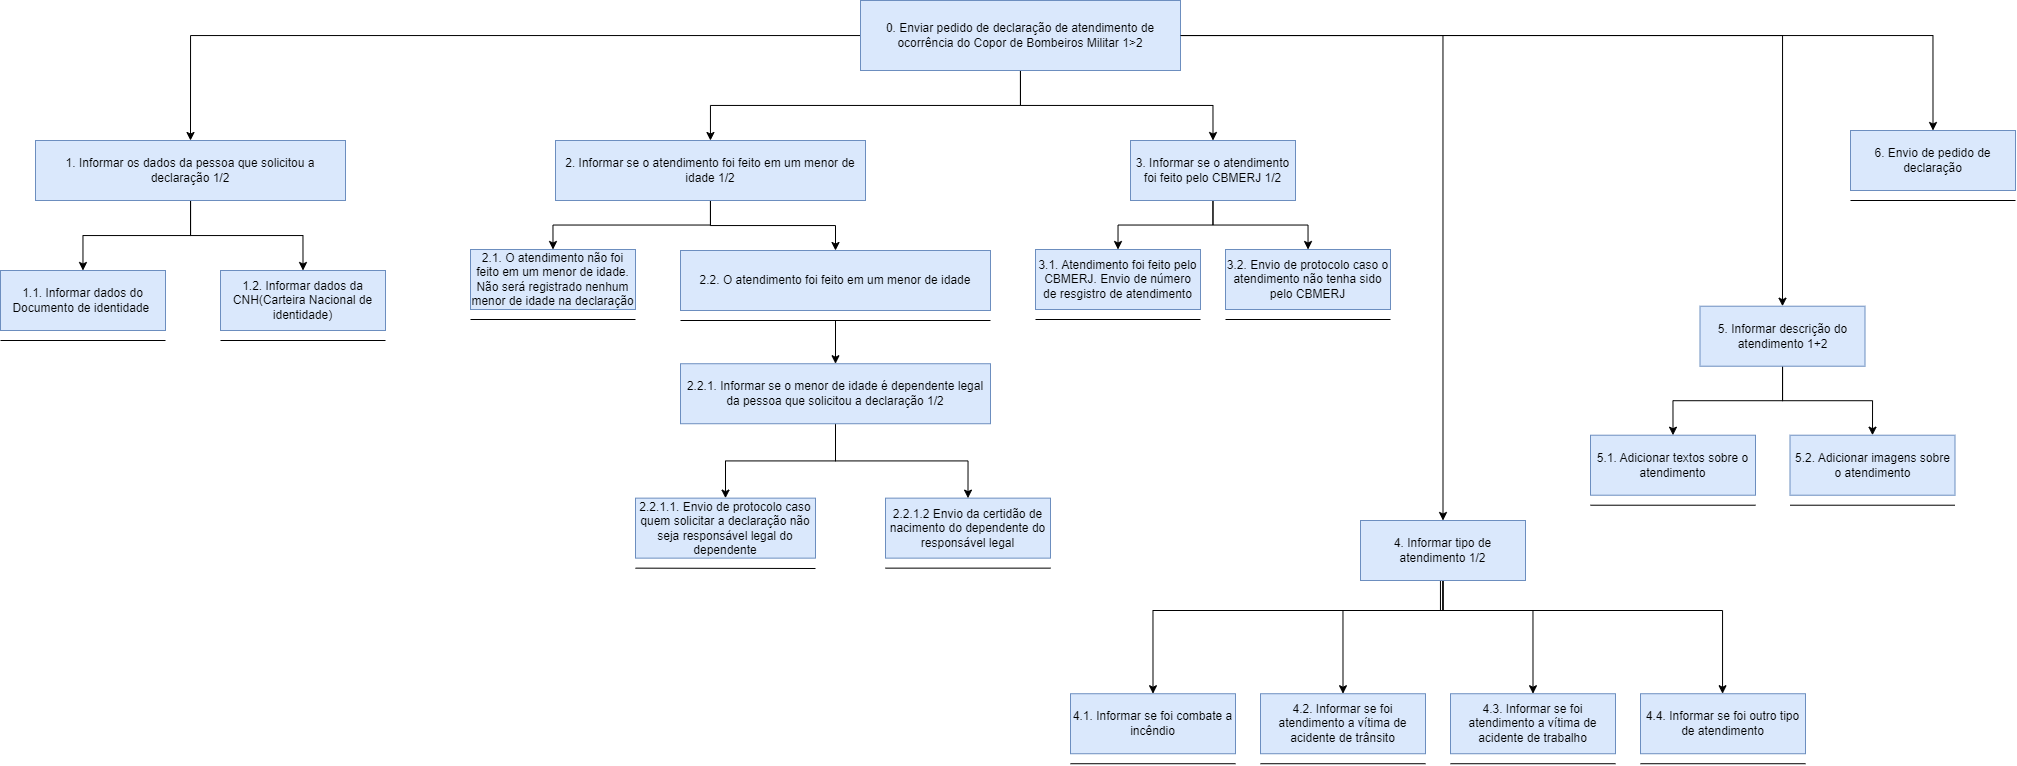

The diagram above was exported from draw.io. Its source (the exported page's mxGraphModel, read from the mxfile embedded in the PNG):
<mxGraphModel dx="2759" dy="558" grid="1" gridSize="10" guides="1" tooltips="1" connect="1" arrows="1" fold="1" page="1" pageScale="1" pageWidth="827" pageHeight="1169" math="0" shadow="0">
  <root>
    <mxCell id="0" />
    <mxCell id="1" parent="0" />
    <mxCell id="a_0s41aL3CPM66GiNuGr-4" style="edgeStyle=orthogonalEdgeStyle;rounded=0;orthogonalLoop=1;jettySize=auto;html=1;entryX=0.5;entryY=0;entryDx=0;entryDy=0;" parent="1" source="a_0s41aL3CPM66GiNuGr-1" target="a_0s41aL3CPM66GiNuGr-2" edge="1">
      <mxGeometry relative="1" as="geometry" />
    </mxCell>
    <mxCell id="sh5VZ8FzpDqUvBjALOO1-19" style="edgeStyle=orthogonalEdgeStyle;rounded=0;orthogonalLoop=1;jettySize=auto;html=1;" edge="1" parent="1" source="a_0s41aL3CPM66GiNuGr-1" target="sh5VZ8FzpDqUvBjALOO1-14">
      <mxGeometry relative="1" as="geometry" />
    </mxCell>
    <mxCell id="sh5VZ8FzpDqUvBjALOO1-24" style="edgeStyle=orthogonalEdgeStyle;rounded=0;orthogonalLoop=1;jettySize=auto;html=1;entryX=0.5;entryY=0;entryDx=0;entryDy=0;" edge="1" parent="1" source="a_0s41aL3CPM66GiNuGr-1" target="sh5VZ8FzpDqUvBjALOO1-5">
      <mxGeometry relative="1" as="geometry" />
    </mxCell>
    <mxCell id="sh5VZ8FzpDqUvBjALOO1-36" style="edgeStyle=orthogonalEdgeStyle;rounded=0;orthogonalLoop=1;jettySize=auto;html=1;entryX=0.5;entryY=0;entryDx=0;entryDy=0;" edge="1" parent="1" source="a_0s41aL3CPM66GiNuGr-1" target="sh5VZ8FzpDqUvBjALOO1-25">
      <mxGeometry relative="1" as="geometry" />
    </mxCell>
    <mxCell id="sh5VZ8FzpDqUvBjALOO1-57" style="edgeStyle=orthogonalEdgeStyle;rounded=0;orthogonalLoop=1;jettySize=auto;html=1;entryX=0.5;entryY=0;entryDx=0;entryDy=0;" edge="1" parent="1" source="a_0s41aL3CPM66GiNuGr-1" target="sh5VZ8FzpDqUvBjALOO1-55">
      <mxGeometry relative="1" as="geometry" />
    </mxCell>
    <mxCell id="a_0s41aL3CPM66GiNuGr-1" value="0. Enviar pedido de declaração de atendimento de ocorrência do Copor de Bombeiros Militar 1&amp;gt;2" style="rounded=0;whiteSpace=wrap;html=1;fillColor=#dae8fc;strokeColor=#6c8ebf;" parent="1" vertex="1">
      <mxGeometry x="-190" y="160" width="320" height="70" as="geometry" />
    </mxCell>
    <mxCell id="a_0s41aL3CPM66GiNuGr-8" style="edgeStyle=orthogonalEdgeStyle;rounded=0;orthogonalLoop=1;jettySize=auto;html=1;" parent="1" source="a_0s41aL3CPM66GiNuGr-2" target="a_0s41aL3CPM66GiNuGr-6" edge="1">
      <mxGeometry relative="1" as="geometry" />
    </mxCell>
    <mxCell id="sh5VZ8FzpDqUvBjALOO1-13" style="edgeStyle=orthogonalEdgeStyle;rounded=0;orthogonalLoop=1;jettySize=auto;html=1;entryX=0.5;entryY=0;entryDx=0;entryDy=0;" edge="1" parent="1" source="a_0s41aL3CPM66GiNuGr-2" target="sh5VZ8FzpDqUvBjALOO1-10">
      <mxGeometry relative="1" as="geometry" />
    </mxCell>
    <mxCell id="a_0s41aL3CPM66GiNuGr-2" value="1. Informar os dados da pessoa que solicitou a declaração 1/2" style="rounded=0;whiteSpace=wrap;html=1;fillColor=#dae8fc;strokeColor=#6c8ebf;" parent="1" vertex="1">
      <mxGeometry x="-1015" y="300" width="310" height="60" as="geometry" />
    </mxCell>
    <mxCell id="a_0s41aL3CPM66GiNuGr-6" value="1.1. Informar dados do Documento de identidade&amp;nbsp;" style="rounded=0;whiteSpace=wrap;html=1;fillColor=#dae8fc;strokeColor=#6c8ebf;" parent="1" vertex="1">
      <mxGeometry x="-1050" y="430" width="165" height="60" as="geometry" />
    </mxCell>
    <mxCell id="a_0s41aL3CPM66GiNuGr-11" value="" style="endArrow=none;html=1;rounded=0;" parent="1" edge="1">
      <mxGeometry width="50" height="50" relative="1" as="geometry">
        <mxPoint x="-1050" y="500" as="sourcePoint" />
        <mxPoint x="-885" y="500" as="targetPoint" />
      </mxGeometry>
    </mxCell>
    <mxCell id="sh5VZ8FzpDqUvBjALOO1-63" style="edgeStyle=orthogonalEdgeStyle;rounded=0;orthogonalLoop=1;jettySize=auto;html=1;entryX=0.5;entryY=0;entryDx=0;entryDy=0;" edge="1" parent="1" source="sh5VZ8FzpDqUvBjALOO1-5" target="sh5VZ8FzpDqUvBjALOO1-61">
      <mxGeometry relative="1" as="geometry" />
    </mxCell>
    <mxCell id="sh5VZ8FzpDqUvBjALOO1-64" style="edgeStyle=orthogonalEdgeStyle;rounded=0;orthogonalLoop=1;jettySize=auto;html=1;" edge="1" parent="1" source="sh5VZ8FzpDqUvBjALOO1-5" target="sh5VZ8FzpDqUvBjALOO1-59">
      <mxGeometry relative="1" as="geometry" />
    </mxCell>
    <mxCell id="sh5VZ8FzpDqUvBjALOO1-5" value="3. Informar se o atendimento foi feito pelo CBMERJ 1/2" style="rounded=0;whiteSpace=wrap;html=1;fillColor=#dae8fc;strokeColor=#6c8ebf;" vertex="1" parent="1">
      <mxGeometry x="80" y="300" width="165" height="60" as="geometry" />
    </mxCell>
    <mxCell id="sh5VZ8FzpDqUvBjALOO1-7" value="2.2.1.1. Envio de protocolo caso quem solicitar a declaração não seja responsável legal do dependente" style="rounded=0;whiteSpace=wrap;html=1;fillColor=#dae8fc;strokeColor=#6c8ebf;" vertex="1" parent="1">
      <mxGeometry x="-415" y="657.64" width="180" height="60" as="geometry" />
    </mxCell>
    <mxCell id="sh5VZ8FzpDqUvBjALOO1-8" value="" style="endArrow=none;html=1;rounded=0;" edge="1" parent="1">
      <mxGeometry width="50" height="50" relative="1" as="geometry">
        <mxPoint x="-415" y="727.64" as="sourcePoint" />
        <mxPoint x="-235" y="728" as="targetPoint" />
      </mxGeometry>
    </mxCell>
    <mxCell id="sh5VZ8FzpDqUvBjALOO1-10" value="1.2. Informar dados da CNH(Carteira Nacional de identidade)" style="rounded=0;whiteSpace=wrap;html=1;fillColor=#dae8fc;strokeColor=#6c8ebf;" vertex="1" parent="1">
      <mxGeometry x="-830" y="430" width="165" height="60" as="geometry" />
    </mxCell>
    <mxCell id="sh5VZ8FzpDqUvBjALOO1-11" value="" style="endArrow=none;html=1;rounded=0;" edge="1" parent="1">
      <mxGeometry width="50" height="50" relative="1" as="geometry">
        <mxPoint x="-830" y="500" as="sourcePoint" />
        <mxPoint x="-665" y="500" as="targetPoint" />
      </mxGeometry>
    </mxCell>
    <mxCell id="sh5VZ8FzpDqUvBjALOO1-51" style="edgeStyle=orthogonalEdgeStyle;rounded=0;orthogonalLoop=1;jettySize=auto;html=1;entryX=0.5;entryY=0;entryDx=0;entryDy=0;" edge="1" parent="1" source="sh5VZ8FzpDqUvBjALOO1-14" target="sh5VZ8FzpDqUvBjALOO1-49">
      <mxGeometry relative="1" as="geometry" />
    </mxCell>
    <mxCell id="sh5VZ8FzpDqUvBjALOO1-53" style="edgeStyle=orthogonalEdgeStyle;rounded=0;orthogonalLoop=1;jettySize=auto;html=1;" edge="1" parent="1" source="sh5VZ8FzpDqUvBjALOO1-14" target="sh5VZ8FzpDqUvBjALOO1-52">
      <mxGeometry relative="1" as="geometry" />
    </mxCell>
    <mxCell id="sh5VZ8FzpDqUvBjALOO1-14" value="2. Informar se o atendimento foi feito em um menor de idade 1/2" style="rounded=0;whiteSpace=wrap;html=1;fillColor=#dae8fc;strokeColor=#6c8ebf;" vertex="1" parent="1">
      <mxGeometry x="-495" y="300" width="310" height="60" as="geometry" />
    </mxCell>
    <mxCell id="sh5VZ8FzpDqUvBjALOO1-17" value="2.2.1.2 Envio da certidão de nacimento do dependente do responsável legal" style="rounded=0;whiteSpace=wrap;html=1;fillColor=#dae8fc;strokeColor=#6c8ebf;" vertex="1" parent="1">
      <mxGeometry x="-165" y="657.6400000000001" width="165" height="60" as="geometry" />
    </mxCell>
    <mxCell id="sh5VZ8FzpDqUvBjALOO1-18" value="" style="endArrow=none;html=1;rounded=0;" edge="1" parent="1">
      <mxGeometry width="50" height="50" relative="1" as="geometry">
        <mxPoint x="-165" y="727.64" as="sourcePoint" />
        <mxPoint y="727.64" as="targetPoint" />
      </mxGeometry>
    </mxCell>
    <mxCell id="sh5VZ8FzpDqUvBjALOO1-22" style="edgeStyle=orthogonalEdgeStyle;rounded=0;orthogonalLoop=1;jettySize=auto;html=1;" edge="1" parent="1" source="sh5VZ8FzpDqUvBjALOO1-20" target="sh5VZ8FzpDqUvBjALOO1-7">
      <mxGeometry relative="1" as="geometry" />
    </mxCell>
    <mxCell id="sh5VZ8FzpDqUvBjALOO1-23" style="edgeStyle=orthogonalEdgeStyle;rounded=0;orthogonalLoop=1;jettySize=auto;html=1;entryX=0.5;entryY=0;entryDx=0;entryDy=0;" edge="1" parent="1" source="sh5VZ8FzpDqUvBjALOO1-20" target="sh5VZ8FzpDqUvBjALOO1-17">
      <mxGeometry relative="1" as="geometry" />
    </mxCell>
    <mxCell id="sh5VZ8FzpDqUvBjALOO1-20" value="2.2.1. Informar se o menor de idade é dependente legal da pessoa que solicitou a declaração 1/2" style="rounded=0;whiteSpace=wrap;html=1;fillColor=#dae8fc;strokeColor=#6c8ebf;" vertex="1" parent="1">
      <mxGeometry x="-370" y="523.23" width="310" height="60" as="geometry" />
    </mxCell>
    <mxCell id="sh5VZ8FzpDqUvBjALOO1-33" style="edgeStyle=orthogonalEdgeStyle;rounded=0;orthogonalLoop=1;jettySize=auto;html=1;entryX=0.5;entryY=0;entryDx=0;entryDy=0;" edge="1" parent="1" source="sh5VZ8FzpDqUvBjALOO1-25" target="sh5VZ8FzpDqUvBjALOO1-27">
      <mxGeometry relative="1" as="geometry">
        <Array as="points">
          <mxPoint x="390" y="770" />
          <mxPoint x="102" y="770" />
        </Array>
      </mxGeometry>
    </mxCell>
    <mxCell id="sh5VZ8FzpDqUvBjALOO1-34" style="edgeStyle=orthogonalEdgeStyle;rounded=0;orthogonalLoop=1;jettySize=auto;html=1;entryX=0.5;entryY=0;entryDx=0;entryDy=0;" edge="1" parent="1" source="sh5VZ8FzpDqUvBjALOO1-25" target="sh5VZ8FzpDqUvBjALOO1-29">
      <mxGeometry relative="1" as="geometry">
        <Array as="points">
          <mxPoint x="392" y="770" />
          <mxPoint x="292" y="770" />
        </Array>
      </mxGeometry>
    </mxCell>
    <mxCell id="sh5VZ8FzpDqUvBjALOO1-35" style="edgeStyle=orthogonalEdgeStyle;rounded=0;orthogonalLoop=1;jettySize=auto;html=1;entryX=0.5;entryY=0;entryDx=0;entryDy=0;" edge="1" parent="1" source="sh5VZ8FzpDqUvBjALOO1-25" target="sh5VZ8FzpDqUvBjALOO1-31">
      <mxGeometry relative="1" as="geometry">
        <Array as="points">
          <mxPoint x="392" y="770" />
          <mxPoint x="482" y="770" />
        </Array>
      </mxGeometry>
    </mxCell>
    <mxCell id="sh5VZ8FzpDqUvBjALOO1-39" style="edgeStyle=orthogonalEdgeStyle;rounded=0;orthogonalLoop=1;jettySize=auto;html=1;" edge="1" parent="1" source="sh5VZ8FzpDqUvBjALOO1-25" target="sh5VZ8FzpDqUvBjALOO1-37">
      <mxGeometry relative="1" as="geometry">
        <Array as="points">
          <mxPoint x="392" y="770" />
          <mxPoint x="672" y="770" />
        </Array>
      </mxGeometry>
    </mxCell>
    <mxCell id="sh5VZ8FzpDqUvBjALOO1-48" style="edgeStyle=orthogonalEdgeStyle;rounded=0;orthogonalLoop=1;jettySize=auto;html=1;entryX=0.5;entryY=0;entryDx=0;entryDy=0;exitX=1;exitY=0.5;exitDx=0;exitDy=0;" edge="1" parent="1" source="a_0s41aL3CPM66GiNuGr-1" target="sh5VZ8FzpDqUvBjALOO1-40">
      <mxGeometry relative="1" as="geometry" />
    </mxCell>
    <mxCell id="sh5VZ8FzpDqUvBjALOO1-25" value="4. Informar tipo de atendimento 1/2" style="rounded=0;whiteSpace=wrap;html=1;fillColor=#dae8fc;strokeColor=#6c8ebf;" vertex="1" parent="1">
      <mxGeometry x="310" y="680" width="165" height="60" as="geometry" />
    </mxCell>
    <mxCell id="sh5VZ8FzpDqUvBjALOO1-27" value="4.1. Informar se foi combate a incêndio" style="rounded=0;whiteSpace=wrap;html=1;fillColor=#dae8fc;strokeColor=#6c8ebf;" vertex="1" parent="1">
      <mxGeometry x="20" y="853.23" width="165" height="60" as="geometry" />
    </mxCell>
    <mxCell id="sh5VZ8FzpDqUvBjALOO1-28" value="" style="endArrow=none;html=1;rounded=0;" edge="1" parent="1">
      <mxGeometry width="50" height="50" relative="1" as="geometry">
        <mxPoint x="20" y="923.23" as="sourcePoint" />
        <mxPoint x="185" y="923.23" as="targetPoint" />
      </mxGeometry>
    </mxCell>
    <mxCell id="sh5VZ8FzpDqUvBjALOO1-29" value="4.2. Informar se foi atendimento a vítima de acidente de trânsito" style="rounded=0;whiteSpace=wrap;html=1;fillColor=#dae8fc;strokeColor=#6c8ebf;" vertex="1" parent="1">
      <mxGeometry x="210" y="853.23" width="165" height="60" as="geometry" />
    </mxCell>
    <mxCell id="sh5VZ8FzpDqUvBjALOO1-30" value="" style="endArrow=none;html=1;rounded=0;" edge="1" parent="1">
      <mxGeometry width="50" height="50" relative="1" as="geometry">
        <mxPoint x="210" y="923.23" as="sourcePoint" />
        <mxPoint x="375" y="923.23" as="targetPoint" />
      </mxGeometry>
    </mxCell>
    <mxCell id="sh5VZ8FzpDqUvBjALOO1-31" value="4.3. Informar se foi atendimento a vítima de acidente de trabalho" style="rounded=0;whiteSpace=wrap;html=1;fillColor=#dae8fc;strokeColor=#6c8ebf;" vertex="1" parent="1">
      <mxGeometry x="400" y="853.23" width="165" height="60" as="geometry" />
    </mxCell>
    <mxCell id="sh5VZ8FzpDqUvBjALOO1-32" value="" style="endArrow=none;html=1;rounded=0;" edge="1" parent="1">
      <mxGeometry width="50" height="50" relative="1" as="geometry">
        <mxPoint x="400" y="923.23" as="sourcePoint" />
        <mxPoint x="565" y="923.23" as="targetPoint" />
      </mxGeometry>
    </mxCell>
    <mxCell id="sh5VZ8FzpDqUvBjALOO1-37" value="4.4. Informar se foi outro tipo de atendimento" style="rounded=0;whiteSpace=wrap;html=1;fillColor=#dae8fc;strokeColor=#6c8ebf;" vertex="1" parent="1">
      <mxGeometry x="590" y="853.23" width="165" height="60" as="geometry" />
    </mxCell>
    <mxCell id="sh5VZ8FzpDqUvBjALOO1-38" value="" style="endArrow=none;html=1;rounded=0;" edge="1" parent="1">
      <mxGeometry width="50" height="50" relative="1" as="geometry">
        <mxPoint x="590" y="923.23" as="sourcePoint" />
        <mxPoint x="755" y="923.23" as="targetPoint" />
      </mxGeometry>
    </mxCell>
    <mxCell id="sh5VZ8FzpDqUvBjALOO1-46" style="edgeStyle=orthogonalEdgeStyle;rounded=0;orthogonalLoop=1;jettySize=auto;html=1;entryX=0.5;entryY=0;entryDx=0;entryDy=0;" edge="1" parent="1" source="sh5VZ8FzpDqUvBjALOO1-40" target="sh5VZ8FzpDqUvBjALOO1-42">
      <mxGeometry relative="1" as="geometry" />
    </mxCell>
    <mxCell id="sh5VZ8FzpDqUvBjALOO1-47" style="edgeStyle=orthogonalEdgeStyle;rounded=0;orthogonalLoop=1;jettySize=auto;html=1;entryX=0.5;entryY=0;entryDx=0;entryDy=0;" edge="1" parent="1" source="sh5VZ8FzpDqUvBjALOO1-40" target="sh5VZ8FzpDqUvBjALOO1-44">
      <mxGeometry relative="1" as="geometry" />
    </mxCell>
    <mxCell id="sh5VZ8FzpDqUvBjALOO1-40" value="5. Informar descrição do atendimento 1+2" style="rounded=0;whiteSpace=wrap;html=1;fillColor=#dae8fc;strokeColor=#6c8ebf;" vertex="1" parent="1">
      <mxGeometry x="649.5" y="465.71" width="165" height="60" as="geometry" />
    </mxCell>
    <mxCell id="sh5VZ8FzpDqUvBjALOO1-42" value="5.1. Adicionar textos sobre o atendimento" style="rounded=0;whiteSpace=wrap;html=1;fillColor=#dae8fc;strokeColor=#6c8ebf;" vertex="1" parent="1">
      <mxGeometry x="540" y="594.71" width="165" height="60" as="geometry" />
    </mxCell>
    <mxCell id="sh5VZ8FzpDqUvBjALOO1-43" value="" style="endArrow=none;html=1;rounded=0;" edge="1" parent="1">
      <mxGeometry width="50" height="50" relative="1" as="geometry">
        <mxPoint x="540" y="664.71" as="sourcePoint" />
        <mxPoint x="705" y="664.71" as="targetPoint" />
      </mxGeometry>
    </mxCell>
    <mxCell id="sh5VZ8FzpDqUvBjALOO1-44" value="5.2. Adicionar imagens sobre o atendimento" style="rounded=0;whiteSpace=wrap;html=1;fillColor=#dae8fc;strokeColor=#6c8ebf;" vertex="1" parent="1">
      <mxGeometry x="739.5" y="594.71" width="165" height="60" as="geometry" />
    </mxCell>
    <mxCell id="sh5VZ8FzpDqUvBjALOO1-45" value="" style="endArrow=none;html=1;rounded=0;" edge="1" parent="1">
      <mxGeometry width="50" height="50" relative="1" as="geometry">
        <mxPoint x="739.5" y="664.71" as="sourcePoint" />
        <mxPoint x="904.5" y="664.71" as="targetPoint" />
      </mxGeometry>
    </mxCell>
    <mxCell id="sh5VZ8FzpDqUvBjALOO1-49" value="2.1. O atendimento não foi feito em um menor de idade. Não será registrado nenhum menor de idade na declaração" style="rounded=0;whiteSpace=wrap;html=1;fillColor=#dae8fc;strokeColor=#6c8ebf;" vertex="1" parent="1">
      <mxGeometry x="-580" y="409" width="165" height="60" as="geometry" />
    </mxCell>
    <mxCell id="sh5VZ8FzpDqUvBjALOO1-50" value="" style="endArrow=none;html=1;rounded=0;" edge="1" parent="1">
      <mxGeometry width="50" height="50" relative="1" as="geometry">
        <mxPoint x="-580" y="479" as="sourcePoint" />
        <mxPoint x="-415" y="479" as="targetPoint" />
      </mxGeometry>
    </mxCell>
    <mxCell id="sh5VZ8FzpDqUvBjALOO1-54" style="edgeStyle=orthogonalEdgeStyle;rounded=0;orthogonalLoop=1;jettySize=auto;html=1;entryX=0.5;entryY=0;entryDx=0;entryDy=0;" edge="1" parent="1" target="sh5VZ8FzpDqUvBjALOO1-20">
      <mxGeometry relative="1" as="geometry">
        <mxPoint x="-220" y="480" as="sourcePoint" />
        <Array as="points">
          <mxPoint x="-215" y="480" />
        </Array>
      </mxGeometry>
    </mxCell>
    <mxCell id="sh5VZ8FzpDqUvBjALOO1-52" value="2.2. O atendimento foi feito em um menor de idade" style="rounded=0;whiteSpace=wrap;html=1;fillColor=#dae8fc;strokeColor=#6c8ebf;" vertex="1" parent="1">
      <mxGeometry x="-370" y="410" width="310" height="60" as="geometry" />
    </mxCell>
    <mxCell id="sh5VZ8FzpDqUvBjALOO1-55" value="6. Envio de pedido de declaração" style="rounded=0;whiteSpace=wrap;html=1;fillColor=#dae8fc;strokeColor=#6c8ebf;" vertex="1" parent="1">
      <mxGeometry x="800" y="290" width="165" height="60" as="geometry" />
    </mxCell>
    <mxCell id="sh5VZ8FzpDqUvBjALOO1-56" value="" style="endArrow=none;html=1;rounded=0;" edge="1" parent="1">
      <mxGeometry width="50" height="50" relative="1" as="geometry">
        <mxPoint x="800" y="360" as="sourcePoint" />
        <mxPoint x="965" y="360" as="targetPoint" />
      </mxGeometry>
    </mxCell>
    <mxCell id="sh5VZ8FzpDqUvBjALOO1-58" value="" style="endArrow=none;html=1;rounded=0;" edge="1" parent="1">
      <mxGeometry width="50" height="50" relative="1" as="geometry">
        <mxPoint x="-370" y="480" as="sourcePoint" />
        <mxPoint x="-60" y="480" as="targetPoint" />
      </mxGeometry>
    </mxCell>
    <mxCell id="sh5VZ8FzpDqUvBjALOO1-59" value="3.2. Envio de protocolo caso o atendimento não tenha sido pelo CBMERJ" style="rounded=0;whiteSpace=wrap;html=1;fillColor=#dae8fc;strokeColor=#6c8ebf;" vertex="1" parent="1">
      <mxGeometry x="175" y="409" width="165" height="60" as="geometry" />
    </mxCell>
    <mxCell id="sh5VZ8FzpDqUvBjALOO1-60" value="" style="endArrow=none;html=1;rounded=0;" edge="1" parent="1">
      <mxGeometry width="50" height="50" relative="1" as="geometry">
        <mxPoint x="175" y="479" as="sourcePoint" />
        <mxPoint x="340" y="479" as="targetPoint" />
      </mxGeometry>
    </mxCell>
    <mxCell id="sh5VZ8FzpDqUvBjALOO1-61" value="3.1. Atendimento foi feito pelo CBMERJ. Envio de número de resgistro de atendimento" style="rounded=0;whiteSpace=wrap;html=1;fillColor=#dae8fc;strokeColor=#6c8ebf;" vertex="1" parent="1">
      <mxGeometry x="-15" y="409" width="165" height="60" as="geometry" />
    </mxCell>
    <mxCell id="sh5VZ8FzpDqUvBjALOO1-62" value="" style="endArrow=none;html=1;rounded=0;" edge="1" parent="1">
      <mxGeometry width="50" height="50" relative="1" as="geometry">
        <mxPoint x="-15" y="479" as="sourcePoint" />
        <mxPoint x="150" y="479" as="targetPoint" />
      </mxGeometry>
    </mxCell>
  </root>
</mxGraphModel>